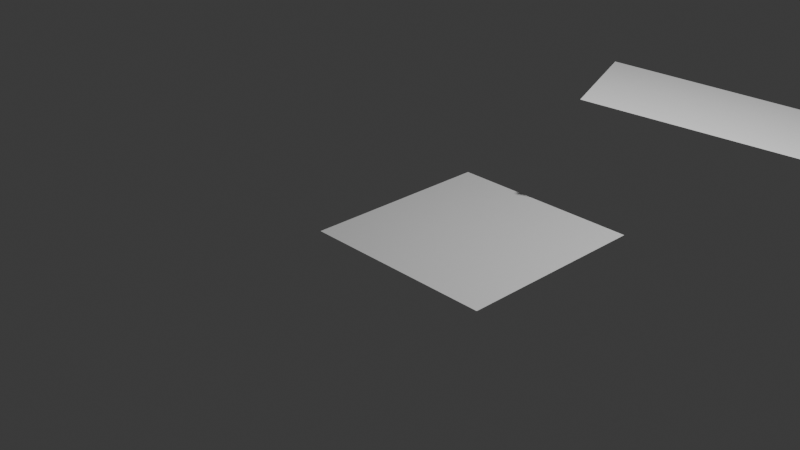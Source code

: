 # Source: Gizmo_test1.blend  (saved by Blender 4.2.12; exported with 4.5.12 LTS)
import bpy
from mathutils import Matrix  # noqa: F401  (used for matrix-valued properties, if any)

bpy.ops.wm.read_factory_settings(use_empty=True)
scene = bpy.context.scene
scene.name = 'Scene'

# ---- collections
col_collection = bpy.data.collections.new('Collection'); scene.collection.children.link(col_collection)

# ---- materials (node trees are filled in below, after node groups)
mat_material = bpy.data.materials.new('Material')
mat_material.alpha_threshold = 0.0
mat_material.use_transparent_shadow = False
mat_material.roughness = 0.5
mat_material.line_color = (0.0, 0.0, 0.0, 1.0)

# ---- node groups
ng_geometry_nodes = bpy.data.node_groups.new('Geometry Nodes', 'GeometryNodeTree')
_s = ng_geometry_nodes.interface.new_socket(name='Geometry', in_out='OUTPUT', socket_type='NodeSocketGeometry')
_s = ng_geometry_nodes.interface.new_socket(name='Geometry', in_out='INPUT', socket_type='NodeSocketGeometry')
_s = ng_geometry_nodes.interface.new_socket(name='Value', in_out='INPUT', socket_type='NodeSocketFloat')
_s.hide_value = True
_s = ng_geometry_nodes.interface.new_socket(name='Socket', in_out='INPUT', socket_type='NodeSocketBool')
_s = ng_geometry_nodes.interface.new_socket(name='Socket', in_out='INPUT', socket_type='NodeSocketObject')
_s = ng_geometry_nodes.interface.new_socket(name='Target Side', in_out='INPUT', socket_type='NodeSocketInt')
_s = ng_geometry_nodes.interface.new_socket(name='Side', in_out='INPUT', socket_type='NodeSocketInt')
ng_geometry_nodes.is_modifier = True
_N = ng_geometry_nodes.nodes; _L = ng_geometry_nodes.links
n0 = _N.new('NodeGroupInput'); n0.name = 'Group Input'; n0.location = (-843, -3)
n1 = _N.new('NodeGroupOutput'); n1.name = 'Group Output'; n1.location = (689, 34)
n2 = _N.new('GeometryNodeGizmoLinear'); n2.name = 'Linear Gizmo'; n2.location = (310, 279)
n3 = _N.new('GeometryNodeJoinGeometry'); n3.name = 'Join Geometry'; n3.location = (469, 3)
n3.hide = True
n4 = _N.new('GeometryNodeSampleIndex'); n4.name = 'Sample Index'; n4.location = (-440, -95)
n4.data_type = 'FLOAT_VECTOR'
n4.domain = 'EDGE'
n5 = _N.new('GeometryNodeInputPosition'); n5.name = 'Position'; n5.location = (-758, -269)
n6 = _N.new('GeometryNodeObjectInfo'); n6.name = 'Object Info'; n6.location = (-582, 382)
n6.transform_space = 'RELATIVE'
n7 = _N.new('ShaderNodeVectorMath'); n7.name = 'Vector Math'; n7.location = (38, 251)
n7.operation = 'SUBTRACT'
n8 = _N.new('GeometryNodeSampleIndex'); n8.name = 'Sample Index.002'; n8.location = (-251, 567)
n8.data_type = 'FLOAT_VECTOR'
n8.domain = 'EDGE'
n9 = _N.new('GeometryNodeInputPosition'); n9.name = 'Position.001'; n9.location = (-695, 682)
_L.new(n0.outputs[0], n3.inputs[0])
_L.new(n3.outputs[0], n1.inputs[0])
_L.new(n0.outputs[0], n4.inputs[0])
_L.new(n5.outputs[0], n4.inputs[1])
_L.new(n4.outputs[0], n2.inputs[1])
_L.new(n0.outputs[3], n6.inputs[0])
_L.new(n7.outputs[0], n2.inputs[2])
_L.new(n4.outputs[0], n7.inputs[1])
_L.new(n0.outputs[5], n4.inputs[2])
_L.new(n9.outputs[0], n8.inputs[1])
_L.new(n6.outputs[4], n8.inputs[0])
_L.new(n0.outputs[4], n8.inputs[2])
_L.new(n8.outputs[0], n7.inputs[0])
n1.is_active_output = True

# ---- material node trees
mat_material.use_nodes = True; mat_material.node_tree.nodes.clear()
_N = mat_material.node_tree.nodes; _L = mat_material.node_tree.links
n0 = _N.new('ShaderNodeOutputMaterial'); n0.name = 'Material Output'; n0.location = (300, 300)
n1 = _N.new('ShaderNodeBsdfPrincipled'); n1.name = 'Principled BSDF'; n1.location = (10, 300)
n1.inputs[3].default_value = 1.45
_L.new(n1.outputs[0], n0.inputs[0])
n0.is_active_output = True

# ---- world
world_world = bpy.data.worlds.new('World'); scene.world = world_world
world_world.use_nodes = True; world_world.node_tree.nodes.clear()
_N = world_world.node_tree.nodes; _L = world_world.node_tree.links
n0 = _N.new('ShaderNodeOutputWorld'); n0.name = 'World Output'; n0.location = (300, 300)
n1 = _N.new('ShaderNodeBackground'); n1.name = 'Background'; n1.location = (10, 300)
n1.inputs[0].default_value = (0.05088, 0.05088, 0.05088, 1.0)
_L.new(n1.outputs[0], n0.inputs[0])
n0.is_active_output = True
world_world.color = (0.05088, 0.05088, 0.05088)
world_world.use_sun_shadow = False
world_world.sun_shadow_jitter_overblur = 0.0

# ---- cameras
cam_camera = bpy.data.cameras.new('Camera')
cam_camera.clip_end = 100.0
cam_camera.ortho_scale = 7.314

# ---- lights
light_light = bpy.data.lights.new('Light', 'POINT')
light_light.transmission_factor = 0.0
light_light.energy = 1000.0
light_light.shadow_soft_size = 0.1
light_light.shadow_filter_radius = 3.0
light_light.shadow_maximum_resolution = 0.006
light_light.use_absolute_resolution = True

# ---- meshes
me_cube = bpy.data.meshes.new('Cube')
me_cube.from_pydata([(1.0, 1.0, 0.0), (1.0, -1.0, 0.0), (-1.0, 1.0, 0.0), (-1.0, -1.0, 0.0)], [], [(2, 0, 1, 3)])
_uv = me_cube.uv_layers.new(name='UVMap')
_uv.uv.foreach_set('vector', [0.125, 0.5, 0.375, 0.5, 0.375, 0.75, 0.125, 0.75])
me_cube.materials.append(mat_material)
me_cube.use_mirror_vertex_groups = False
me_cube.update()
me_cube_001 = bpy.data.meshes.new('Cube.001')
me_cube_001.from_pydata([(1.0, 1.0, 0.0), (1.0, -1.0, 0.0), (-1.0, 1.0, 0.0), (-1.0, -1.0, 0.0)], [], [(2, 0, 1, 3)])
_uv = me_cube_001.uv_layers.new(name='UVMap')
_uv.uv.foreach_set('vector', [0.125, 0.5, 0.375, 0.5, 0.375, 0.75, 0.125, 0.75])
me_cube_001.materials.append(mat_material)
me_cube_001.use_mirror_vertex_groups = False
me_cube_001.update()

# ---- objects
ob_cube = bpy.data.objects.new('Cube', me_cube)
ob_light = bpy.data.objects.new('Light', light_light)
ob_camera = bpy.data.objects.new('Camera', cam_camera)
ob_cube_001 = bpy.data.objects.new('Cube.001', me_cube_001)

# ---- transforms, parenting, visibility, modifiers, constraints
ob_cube.location = (1.092, -0.09716, 0.2731)
ob_cube.lock_rotations_4d = False
ob_cube.empty_display_type = 'ARROWS'
ob_cube.lineart.crease_threshold = 0.0
_m = ob_cube.modifiers.new('GeometryNodes', 'NODES')
_m.node_group = ng_geometry_nodes
_gi = [s.identifier for s in ng_geometry_nodes.interface.items_tree if s.item_type == 'SOCKET' and s.in_out == 'INPUT']
_m[_gi[1]] = 0.2704  # Value
_m[_gi[3]] = None  # Socket
ob_light.location = (4.076, 1.005, 5.904)
ob_light.rotation_euler = (0.6503, 0.05522, 1.866)
ob_light.lock_rotations_4d = False
ob_light.empty_display_type = 'ARROWS'
ob_light.color = (0.0, 0.0, 0.0, 0.0)
ob_light.lineart.crease_threshold = 0.0
ob_camera.location = (7.359, -6.926, 4.958)
ob_camera.rotation_euler = (1.109, 0.0, 0.8149)
ob_camera.lock_rotations_4d = False
ob_camera.empty_display_type = 'ARROWS'
ob_camera.color = (0.0, 0.0, 0.0, 0.0)
ob_camera.display_type = 'WIRE'
ob_camera.lineart.crease_threshold = 0.0
ob_cube_001.location = (1.92, 2.201, 1.175)
ob_cube_001.rotation_euler = (0.1518, 0.1244, 2.043)
ob_cube_001.lock_rotations_4d = False
ob_cube_001.empty_display_type = 'ARROWS'
ob_cube_001.lineart.crease_threshold = 0.0
_m = ob_cube_001.modifiers.new('GeometryNodes', 'NODES')
_m.node_group = ng_geometry_nodes
_gi = [s.identifier for s in ng_geometry_nodes.interface.items_tree if s.item_type == 'SOCKET' and s.in_out == 'INPUT']
_m[_gi[1]] = 0.2704  # Value
_m[_gi[3]] = ob_cube  # Socket
_m[_gi[4]] = 1  # Target Side
_m[_gi[5]] = 1  # Side
_m = ob_cube_001.modifiers.new('GeometryNodes.001', 'NODES')
_m.node_group = None

# ---- collection membership
col_collection.objects.link(ob_cube)
col_collection.objects.link(ob_light)
col_collection.objects.link(ob_camera)
col_collection.objects.link(ob_cube_001)

# ---- scene / render settings (as saved in the file)
scene.camera = ob_camera
scene.frame_start = 1; scene.frame_end = 250; scene.frame_set(1)
scene.render.engine = 'BLENDER_EEVEE_NEXT'
scene.cycles.sampling_pattern = 'TABULATED_SOBOL'
scene.eevee.ray_tracing_options.trace_max_roughness = 0.0
bpy.context.view_layer.update()
